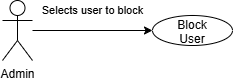

The diagram above was exported from draw.io. Its source (the exported page's mxGraphModel, read from the mxfile embedded in the PNG):
<mxGraphModel dx="860" dy="483" grid="1" gridSize="10" guides="1" tooltips="1" connect="1" arrows="1" fold="1" page="1" pageScale="1" pageWidth="850" pageHeight="1100" math="0" shadow="0">
  <root>
    <mxCell id="0" />
    <mxCell id="1" parent="0" />
    <mxCell id="Sv0RdqI_VK_ODG7MCQkE-3" edge="1" parent="1" source="Sv0RdqI_VK_ODG7MCQkE-1" style="edgeStyle=orthogonalEdgeStyle;rounded=0;orthogonalLoop=1;jettySize=auto;html=1;entryX=0;entryY=0.5;entryDx=0;entryDy=0;" target="Sv0RdqI_VK_ODG7MCQkE-2" value="Selects user to block">
      <mxGeometry relative="1" y="20" as="geometry">
        <mxPoint as="offset" />
      </mxGeometry>
    </mxCell>
    <mxCell id="Sv0RdqI_VK_ODG7MCQkE-1" parent="1" style="shape=umlActor;verticalLabelPosition=bottom;verticalAlign=top;html=1;outlineConnect=0;" value="Admin" vertex="1">
      <mxGeometry height="60" width="30" x="170" y="130" as="geometry" />
    </mxCell>
    <mxCell id="Sv0RdqI_VK_ODG7MCQkE-2" parent="1" style="ellipse;whiteSpace=wrap;html=1;shapeInside=1;" value="Block User" vertex="1">
      <mxGeometry height="30" width="80" x="320" y="145" as="geometry" />
    </mxCell>
  </root>
</mxGraphModel>